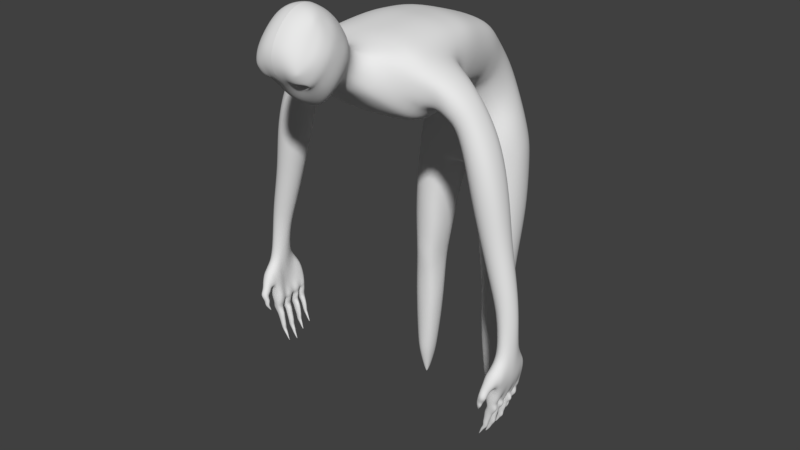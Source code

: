 # Source: Enemy.blend  (saved by Blender 2.79.0; exported with 4.5.12 LTS)
import bpy
from mathutils import Matrix  # noqa: F401  (used for matrix-valued properties, if any)

bpy.ops.wm.read_factory_settings(use_empty=True)
scene = bpy.context.scene
scene.name = 'Scene'

# ---- collections
col_collection_1 = bpy.data.collections.new('Collection 1'); scene.collection.children.link(col_collection_1)

# ---- world
world_world = bpy.data.worlds.new('World'); scene.world = world_world
world_world.color = (0.05088, 0.05088, 0.05088)
world_world.use_sun_shadow = False
world_world.sun_shadow_jitter_overblur = 0.0
world_world.cycles.sampling_method = 'MANUAL'

# ---- meshes
me_cube_000 = bpy.data.meshes.new('Cube.000')
me_cube_000.from_pydata([(2.659, -1.174, 1.927), (2.621, -1.303, 1.947), (2.352, -1.181, 1.937), (2.368, -1.307, 1.949), (2.494, -1.152, 1.928), (2.501, -1.334, 1.958), (2.691, -1.236, 1.931), (2.298, -1.246, 1.94), (2.157, -1.235, 2.171), (2.232, -1.315, 2.175), (2.616, -1.224, 2.199), (2.558, -1.145, 2.195), (2.385, -1.115, 2.185), (2.219, -1.152, 2.175), (2.566, -1.307, 2.195), (2.403, -1.345, 2.185), (1.362, -1.096, 3.872), (1.358, -1.44, 3.836), (1.272, -1.069, 3.59), (1.24, -1.409, 3.597), (1.355, -1.037, 3.73), (1.313, -1.45, 3.727), (1.374, -1.291, 3.895), (1.227, -1.244, 3.529), (1.341, -1.243, 3.496), (1.431, -1.228, 3.473), (1.757, -1.241, 2.893), (1.95, -1.235, 2.52), (2.033, -1.328, 2.528), (1.857, -1.358, 2.903), (1.511, -1.343, 3.468), (1.392, -1.377, 3.524), (1.71, -1.272, 3.749), (1.936, -1.239, 3.575), (2.363, -1.225, 2.956), (2.461, -1.222, 2.576), (2.398, -1.131, 2.569), (2.311, -1.111, 2.952), (1.894, -1.125, 3.588), (1.686, -1.134, 3.741), (2.204, -1.096, 2.548), (2.057, -1.067, 2.925), (1.689, -1.073, 3.554), (1.54, -1.071, 3.642), (2.019, -1.139, 2.528), (1.84, -1.121, 2.902), (1.498, -1.116, 3.509), (1.396, -1.116, 3.544), (1.677, -1.393, 3.717), (1.9, -1.351, 3.545), (2.318, -1.348, 2.951), (2.406, -1.319, 2.569), (1.533, -1.439, 3.613), (1.707, -1.394, 3.495), (2.081, -1.403, 2.926), (2.223, -1.363, 2.548), (1.597, -1.233, 3.258), (1.696, -1.358, 3.238), (2.188, -1.228, 3.31), (2.134, -1.108, 3.334), (1.894, -1.057, 3.323), (1.67, -1.109, 3.295), (2.15, -1.355, 3.276), (1.93, -1.408, 3.242), (0.9418, -1.477, 3.494), (0.9308, -1.477, 4.004), (0.574, 0.1866, 3.421), (0.5974, -0.2085, 3.21), (0.6761, -0.2215, 3.891), (0.6495, -0.4633, 3.509), (0.8081, -0.6609, 4.042), (0.7978, -0.7451, 3.568), (0.8779, -1.026, 4.057), (0.8997, -1.027, 3.47), (0.9202, -1.342, 4.041), (0.9447, -1.278, 3.444), (0.3705, -1.466, 4.076), (0.3687, -1.499, 3.456), (0.2177, -0.277, 3.165), (0.1832, 0.2736, 3.469), (0.2417, -0.526, 3.404), (0.206, -0.1692, 3.969), (0.3062, -0.7604, 3.432), (0.3061, -0.6463, 4.132), (0.3801, -1.002, 3.33), (0.3828, -1.029, 4.163), (0.3754, -1.289, 3.381), (0.3772, -1.338, 4.124), (1.104, -1.512, 3.91), (1.104, -1.485, 3.611), (0.6902, 0.09667, 3.375), (0.6902, -0.1298, 3.249), (0.765, -0.2799, 3.788), (0.7454, -0.4157, 3.567), (0.9155, -0.6878, 3.933), (0.9001, -0.7316, 3.623), (1.032, -1.054, 3.949), (1.021, -1.036, 3.57), (1.082, -1.319, 3.987), (1.068, -1.248, 3.547), (1.11, -1.515, 3.766), (0.72, -0.027, 3.306), (0.7889, -0.3377, 3.693), (0.9351, -0.6792, 3.796), (1.038, -0.954, 3.782), (0.7065, -1.464, 4.05), (0.3953, 0.2502, 3.464), (0.4863, -0.1823, 3.951), (0.6122, -0.6508, 4.102), (0.6958, -1.028, 4.121), (0.6886, -1.348, 4.092), (0.7269, -1.488, 3.48), (0.415, -0.2636, 3.179), (0.4924, -0.502, 3.447), (0.6225, -0.7573, 3.491), (0.6994, -1.024, 3.392), (0.7152, -1.293, 3.398), (0.714, 0.2449, 3.105), (0.7354, -0.1612, 3.084), (0.2517, 0.3456, 3.102), (0.2551, -0.2535, 3.055), (0.8413, 0.1483, 3.102), (0.8487, -0.07513, 3.093), (0.8834, 0.0333, 3.101), (0.5341, -0.2214, 3.068), (0.517, 0.3131, 3.106), (0.7914, 0.2522, 2.966), (0.8055, -0.1735, 2.966), (0.2841, 0.364, 2.955), (0.3013, -0.2617, 2.946), (0.9266, 0.1491, 2.968), (0.9327, -0.08353, 2.971), (0.9725, 0.02879, 2.97), (0.5901, -0.2326, 2.956), (0.5838, 0.3247, 2.96), (0.8539, 0.2649, 2.825), (0.837, -0.2, 2.824), (0.3529, 0.3806, 2.8), (0.3101, -0.2752, 2.793), (0.9901, 0.1549, 2.833), (0.9842, -0.09686, 2.833), (1.036, 0.02447, 2.836), (0.6061, -0.2571, 2.809), (0.6411, 0.3411, 2.812), (0.8528, -0.2232, 2.657), (0.916, 0.2526, 2.669), (0.3541, -0.2201, 2.597), (0.4741, 0.34, 2.617), (1.017, -0.101, 2.675), (1.038, 0.1505, 2.681), (0.2632, 0.1738, 2.548), (0.2357, -0.1177, 2.537), (1.086, 0.01401, 2.684), (0.2253, 0.03565, 2.533), (0.6261, -0.2561, 2.631), (0.7254, 0.3164, 2.647), (0.8984, -0.1884, 0.434), (0.9105, -0.01189, 0.4318), (0.692, -0.1862, 0.4313), (0.7017, -0.01139, 0.4281), (0.974, -0.1523, 0.4357), (0.9842, -0.05017, 0.4343), (0.6354, -0.04707, 0.4264), (0.6326, -0.1484, 0.4262), (1.006, -0.1036, 0.4358), (0.6154, -0.0982, 0.4235), (0.7959, -0.2015, 0.4323), (0.8045, 0.001223, 0.4286), (1.015, -0.03489, 0.7247), (1.034, -0.02588, 1.067), (1.021, 0.0195, 1.494), (1.076, 0.06187, 1.883), (1.084, 0.1274, 2.225), (1.122, -0.01233, 2.25), (1.111, -0.05077, 1.908), (1.047, -0.07626, 1.504), (1.062, -0.09772, 1.073), (1.04, -0.09997, 0.7316), (0.6636, 0.01946, 0.7024), (0.6414, 0.04195, 1.026), (0.6467, 0.09058, 1.433), (0.6079, 0.1347, 1.79), (0.5895, 0.2171, 2.108), (0.7904, 0.2343, 2.145), (0.7945, 0.1573, 1.816), (0.7903, 0.1103, 1.453), (0.7977, 0.05445, 1.038), (0.799, 0.03439, 0.7055), (0.9068, -0.1969, 0.7307), (0.9093, -0.2068, 1.063), (0.8979, -0.225, 1.489), (0.9137, -0.2304, 1.903), (0.9019, -0.2335, 2.233), (0.7003, -0.2693, 2.198), (0.7286, -0.26, 1.878), (0.7577, -0.2471, 1.469), (0.7661, -0.2214, 1.048), (0.7813, -0.2157, 0.7248), (0.6419, -0.2001, 0.7204), (0.6066, -0.207, 1.034), (0.5993, -0.2305, 1.449), (0.5252, -0.2436, 1.848), (0.4832, -0.2428, 2.158), (0.3808, -0.1416, 2.118), (0.4295, -0.1603, 1.811), (0.5303, -0.1582, 1.429), (0.5339, -0.1521, 1.021), (0.5775, -0.1551, 0.7071), (0.9478, 0.2109, 2.188), (0.9515, 0.1252, 1.852), (0.9227, 0.09292, 1.476), (0.9357, 0.032, 1.055), (0.9272, 0.01643, 0.716), (0.5601, -0.09321, 0.6984), (0.5147, -0.08361, 1.014), (0.5124, -0.06708, 1.417), (0.4065, -0.05315, 1.786), (0.3539, -0.008936, 2.093), (0.4023, 0.1083, 2.094), (0.4421, 0.0583, 1.78), (0.5349, 0.02285, 1.422), (0.5367, -0.01473, 1.019), (0.5789, -0.03077, 0.7012), (1.055, -0.1421, 2.253), (1.051, -0.1559, 1.915), (1.002, -0.1641, 1.502), (1.016, -0.1628, 1.072), (0.9997, -0.1596, 0.7339), (0.8804, -0.1813, 0.2914), (0.8895, -0.01937, 0.2808), (0.7196, -0.1713, 0.2921), (0.7274, -0.0207, 0.2801), (0.9372, -0.1445, 0.2906), (0.9461, -0.05081, 0.2841), (0.6793, -0.04872, 0.2808), (0.6784, -0.1414, 0.2848), (0.9615, -0.1015, 0.288), (0.6671, -0.09679, 0.2795), (0.8031, -0.1905, 0.2912), (0.8054, -0.00942, 0.2778), (0.8334, -0.107, 0.02051), (0.8354, -0.0883, 0.02801), (0.7985, -0.1063, 0.02168), (0.8002, -0.08821, 0.02753), (0.8457, -0.1032, 0.02306), (0.8476, -0.09231, 0.02719), (0.7897, -0.09111, 0.02566), (0.7896, -0.1012, 0.02029), (0.851, -0.09834, 0.02515), (0.7871, -0.09531, 0.02111), (0.8166, -0.1078, 0.01967), (0.8171, -0.08643, 0.02723), (0.5677, 0.02617, 3.649), (0.5601, -0.3051, 3.394), (0.179, 0.09513, 3.701), (0.2072, -0.375, 3.336), (0.6653, -0.05329, 3.584), (0.6531, -0.2386, 3.441), (0.6906, -0.1401, 3.518), (0.3985, -0.3549, 3.356), (0.3888, 0.08049, 3.693), (0.4137, -1.561, 4.026), (0.5235, -1.575, 3.999), (0.6012, -1.643, 3.75), (0.5338, -1.656, 3.69), (0.2467, -1.554, 4.052), (0.4245, -1.671, 3.667), (0.2506, -1.684, 3.647), (0.5966, -1.598, 3.94), (0.6232, -1.625, 3.845), (1.027, -0.00815, 1.325), (1.054, -0.08893, 1.328), (0.6441, 0.06339, 1.279), (0.7939, 0.07706, 1.295), (0.9035, -0.2108, 1.307), (0.7618, -0.227, 1.29), (0.6028, -0.2107, 1.275), (0.5321, -0.1483, 1.262), (0.929, 0.05608, 1.315), (0.5135, -0.07123, 1.259), (0.5358, 0.004659, 1.268), (1.009, -0.1618, 1.321), (1.042, 0.03486, 1.66), (1.072, -0.06699, 1.674), (0.6316, 0.1079, 1.587), (0.792, 0.1279, 1.609), (0.904, -0.2261, 1.662), (0.7464, -0.2504, 1.64), (0.5705, -0.2334, 1.616), (0.491, -0.1568, 1.59), (0.9339, 0.1043, 1.636), (0.4711, -0.05993, 1.575), (0.4988, 0.0377, 1.577), (1.021, -0.1608, 1.675), (0.1569, -2.434, 4.0), (0.1741, -2.47, 4.068), (0.2475, -2.444, 4.016), (0.2643, -2.465, 4.067), (0.3294, -2.442, 4.024), (0.3432, -2.454, 4.064), (0.4018, -2.427, 4.036), (0.3958, -2.44, 4.06), (0.4646, -2.399, 4.067), (0.4303, -2.426, 4.093), (0.1513, -2.197, 3.751), (0.2237, -2.333, 3.935), (0.2685, -2.32, 3.924), (0.3324, -2.317, 3.923), (0.3856, -2.325, 3.935), (0.4061, -2.341, 3.95), (0.3944, -2.36, 3.961), (0.3571, -2.375, 3.967), (0.3062, -2.383, 3.968), (0.2569, -2.381, 3.966), (0.2219, -2.369, 3.96), (0.2088, -2.351, 3.949), (0.2069, -2.341, 3.923), (0.2616, -2.322, 3.907), (0.3471, -2.316, 3.911), (0.417, -2.322, 3.933), (0.4386, -2.344, 3.955), (0.4202, -2.37, 3.969), (0.3694, -2.392, 3.97), (0.3083, -2.402, 3.968), (0.2506, -2.4, 3.965), (0.2081, -2.386, 3.956), (0.1909, -2.364, 3.942), (0.172, -2.347, 3.918), (0.2337, -2.312, 3.886), (0.3633, -2.299, 3.903), (0.4727, -2.293, 3.951), (0.4948, -2.325, 3.986), (0.472, -2.368, 4.012), (0.3949, -2.405, 3.995), (0.3203, -2.42, 3.986), (0.2484, -2.42, 3.98), (0.1882, -2.406, 3.968), (0.1607, -2.378, 3.945), (0.1348, -2.318, 3.872), (0.1155, -2.357, 3.916), (0.1183, -2.394, 3.954), (0.07301, -2.441, 4.005), (0.0845, -2.474, 4.07), (0.06794, -2.196, 3.739), (0.06018, -2.401, 3.956), (0.0577, -2.362, 3.915), (0.06255, -2.321, 3.866), (0.2299, -2.316, 3.962), (0.2676, -2.305, 3.952), (0.3202, -2.302, 3.949), (0.3651, -2.308, 3.956), (0.3864, -2.32, 3.967), (0.3814, -2.334, 3.977), (0.353, -2.347, 3.984), (0.3094, -2.356, 3.987), (0.2648, -2.356, 3.987), (0.2318, -2.346, 3.982), (0.2181, -2.332, 3.973), (0.2521, -2.283, 4.026), (0.2761, -2.277, 4.023), (0.3081, -2.275, 4.021), (0.3367, -2.276, 4.02), (0.3531, -2.281, 4.018), (0.3527, -2.287, 4.022), (0.3359, -2.288, 4.028), (0.3075, -2.29, 4.032), (0.277, -2.291, 4.034), (0.2536, -2.291, 4.032), (0.2441, -2.29, 4.027), (0.3483, -2.287, 3.989), (0.3121, -2.283, 3.986), (0.2312, -2.308, 4.004), (0.2436, -2.318, 4.011), (0.2403, -2.296, 3.996), (0.3092, -2.322, 4.015), (0.3445, -2.315, 4.01), (0.3675, -2.295, 3.995), (0.2706, -2.287, 3.989), (0.272, -2.323, 4.015), (0.3659, -2.306, 4.003), (0.1499, -2.236, 3.781), (0.1458, -2.277, 3.822), (0.06604, -2.278, 3.811), (0.06729, -2.235, 3.768), (0.2585, -2.197, 3.778), (0.2579, -2.236, 3.808), (0.2517, -2.275, 3.844), (0.3748, -2.191, 3.818), (0.3784, -2.231, 3.849), (0.3752, -2.268, 3.879), (0.4725, -2.172, 3.87), (0.4812, -2.214, 3.902), (0.4812, -2.253, 3.93), (0.4614, -2.199, 4.333), (0.4191, -2.227, 4.356), (0.5138, -2.083, 4.254), (0.5084, -2.119, 4.28), (0.4912, -2.159, 4.306), (0.4988, -1.969, 4.156), (0.5046, -2.01, 4.191), (0.5115, -2.048, 4.225), (0.5561, -2.218, 3.998), (0.5876, -2.167, 4.077), (0.5732, -2.106, 4.156), (0.5522, -2.179, 3.967), (0.5815, -2.128, 4.045), (0.5666, -2.068, 4.124), (0.5768, -2.14, 4.183), (0.5914, -2.2, 4.103), (0.5578, -2.253, 4.022), (0.5752, -2.173, 4.207), (0.5923, -2.232, 4.128), (0.5616, -2.286, 4.049), (0.5479, -2.323, 4.079), (0.5778, -2.268, 4.156), (0.55, -2.212, 4.234), (0.5117, -2.251, 4.263), (0.5358, -2.308, 4.191), (0.5161, -2.359, 4.122), (0.5392, -2.136, 3.933), (0.5659, -2.085, 4.008), (0.5506, -2.026, 4.086), (0.4572, -2.282, 4.288), (0.4752, -2.341, 4.214), (0.4638, -2.392, 4.147), (0.3838, -2.156, 4.389), (0.3603, -2.186, 4.407), (0.4299, -2.033, 4.317), (0.4235, -2.071, 4.344), (0.4045, -2.116, 4.367), (0.4074, -1.924, 4.209), (0.4201, -1.961, 4.25), (0.4276, -1.998, 4.286), (0.1983, -2.106, 4.465), (0.1942, -2.151, 4.473), (0.2163, -1.976, 4.395), (0.2124, -2.017, 4.423), (0.2052, -2.061, 4.448), (0.2034, -1.866, 4.279), (0.2114, -1.9, 4.326), (0.2156, -1.938, 4.362), (0.1608, -2.108, 3.71), (0.07762, -2.103, 3.7), (0.2323, -2.113, 3.725), (0.1815, -2.079, 3.727), (0.08685, -2.07, 3.714), (0.2743, -2.094, 3.746), (0.197, -2.043, 3.763), (0.093, -2.033, 3.749), (0.3091, -2.061, 3.786), (0.203, -1.995, 3.806), (0.09572, -1.988, 3.788), (0.3262, -2.011, 3.836), (0.2052, -1.931, 3.828), (0.09926, -1.932, 3.805), (0.3303, -1.933, 3.882), (0.1529, -2.164, 3.73), (0.2561, -2.163, 3.754), (0.06919, -2.163, 3.719), (0.3629, -2.154, 3.791), (0.4486, -2.131, 3.839), (0.5053, -2.092, 3.9), (0.5276, -2.04, 3.97), (0.2077, -1.853, 3.806), (0.1094, -1.861, 3.786), (0.2962, -1.835, 3.849), (0.274, -1.769, 3.751), (0.1627, -1.782, 3.728), (0.3571, -1.751, 3.784), (0.4687, -1.931, 4.112), (0.5151, -1.984, 4.044), (0.39, -1.886, 4.167), (0.1934, -1.833, 4.232), (0.3559, -1.848, 4.013), (0.3667, -1.885, 3.952), (0.3087, -1.818, 4.061), (0.1661, -1.779, 4.119), (0.3283, -1.782, 3.959), (0.3277, -1.81, 3.902), (0.2876, -1.759, 4.003), (0.1638, -1.725, 4.06), (0.4079, -1.705, 3.906), (0.3951, -1.73, 3.838), (0.3682, -1.678, 3.964), (0.2348, -1.647, 4.024), (0.1554, -2.136, 3.716), (0.3336, -2.121, 3.767), (0.398, -2.092, 3.811), (0.437, -2.049, 3.868), (0.4519, -1.992, 3.931), (0.2479, -2.135, 3.736), (0.07207, -2.134, 3.705), (0.4509, -1.94, 4.0), (0.3528, -1.855, 4.117), (0.1805, -1.807, 4.178), (0.4179, -1.893, 4.065), (0.1951, -2.479, 4.138), (0.2908, -2.468, 4.129), (0.3727, -2.45, 4.114), (0.09612, -2.485, 4.144), (0.2161, -2.465, 4.213), (0.3155, -2.445, 4.198), (0.4008, -2.422, 4.175), (0.1072, -2.473, 4.222), (0.2252, -2.418, 4.292), (0.3255, -2.397, 4.271), (0.4107, -2.372, 4.245), (0.1126, -2.428, 4.303), (0.2222, -2.355, 4.369), (0.3196, -2.337, 4.346), (0.396, -2.312, 4.317), (0.1117, -2.365, 4.382), (0.2091, -2.283, 4.43), (0.3004, -2.271, 4.407), (0.3715, -2.255, 4.38), (0.1056, -2.289, 4.444), (0.1977, -2.211, 4.467), (0.2831, -2.212, 4.44), (0.3416, -2.215, 4.415), (0.09968, -2.211, 4.48), (0.08282, -1.717, 4.073), (0.08328, -1.769, 4.132), (0.09453, -1.821, 4.246), (0.1005, -1.854, 4.295), (0.1077, -1.963, 4.413), (0.09855, -2.096, 4.482), (0.09726, -2.145, 4.488), (0.1054, -2.006, 4.441), (0.1016, -2.049, 4.465), (0.105, -1.887, 4.343), (0.1075, -1.924, 4.38), (0.1398, -1.64, 4.042), (0.08894, -1.797, 4.191), (0.3189, -2.04, 4.39), (0.3241, -2.0, 4.362), (0.3229, -1.963, 4.329), (0.3183, -1.924, 4.295), (0.308, -2.082, 4.415), (0.2846, -2.163, 4.446), (0.2954, -2.125, 4.435), (0.3072, -1.889, 4.251), (0.2925, -1.853, 4.207), (0.2404, -1.794, 4.097), (0.2252, -1.737, 4.04), (0.3085, -1.657, 4.004), (0.2685, -1.826, 4.155), (2.443, -1.387, 1.527), (2.341, -1.393, 1.193), (2.652, -1.386, 1.509), (2.548, -1.399, 1.174), (2.451, -1.07, 1.47), (2.373, -1.037, 1.234), (2.638, -1.073, 1.461), (2.519, -1.036, 1.214), (2.663, -1.123, 1.538), (2.676, -1.178, 1.662), (2.652, -1.314, 1.667), (2.518, -1.313, 1.158), (2.525, -1.205, 1.166), (2.521, -1.109, 1.182), (2.417, -1.315, 1.672), (2.423, -1.18, 1.664), (2.447, -1.119, 1.533), (2.346, -1.11, 1.198), (2.344, -1.205, 1.183), (2.34, -1.314, 1.174), (2.349, -1.396, 1.262), (2.591, -1.395, 1.242), (2.574, -1.034, 1.282), (2.378, -1.035, 1.3), (2.371, -1.11, 1.299), (2.409, -1.204, 1.291), (2.38, -1.308, 1.283), (2.634, -1.307, 1.259), (2.648, -1.203, 1.271), (2.615, -1.115, 1.275), (2.513, -1.33, 1.115), (2.513, -1.395, 1.118), (2.351, -1.395, 1.134), (2.349, -1.331, 1.132), (2.522, -1.037, 1.181), (2.522, -1.097, 1.162), (2.364, -1.097, 1.18), (2.376, -1.037, 1.2), (2.513, -1.125, 1.147), (2.514, -1.177, 1.139), (2.373, -1.178, 1.155), (2.374, -1.126, 1.163), (2.527, -1.224, 1.142), (2.522, -1.296, 1.137), (2.359, -1.297, 1.155), (2.362, -1.225, 1.161), (2.442, -1.421, 1.489), (2.37, -1.411, 1.334), (2.607, -1.412, 1.306), (2.639, -1.419, 1.473), (2.267, -1.352, 0.8203), (2.267, -1.374, 0.8201), (2.283, -1.054, 0.8751), (2.283, -1.071, 0.875), (2.287, -1.141, 0.8284), (2.287, -1.158, 0.8283), (2.254, -1.251, 0.7827), (2.254, -1.27, 0.7824), (2.418, -1.527, 1.33), (2.396, -1.479, 1.3), (2.531, -1.522, 1.321), (2.516, -1.474, 1.286), (2.457, -1.384, 1.014), (2.4, -1.379, 0.9264), (2.399, -1.347, 0.9268), (2.456, -1.343, 1.014), (2.317, -1.347, 0.935), (2.339, -1.343, 1.025), (2.34, -1.384, 1.025), (2.318, -1.38, 0.9346), (2.342, -1.24, 1.033), (2.294, -1.244, 0.897), (2.295, -1.278, 0.8967), (2.343, -1.283, 1.032), (2.447, -1.283, 1.021), (2.382, -1.278, 0.8878), (2.382, -1.243, 0.8881), (2.447, -1.239, 1.022), (2.462, -1.168, 1.021), (2.413, -1.165, 0.9312), (2.412, -1.134, 0.9314), (2.461, -1.132, 1.022), (2.314, -1.134, 0.941), (2.346, -1.133, 1.033), (2.346, -1.169, 1.032), (2.314, -1.166, 0.9408), (2.515, -1.084, 1.068), (2.384, -1.077, 0.9516), (2.383, -1.048, 0.9521), (2.515, -1.043, 1.071), (2.316, -1.049, 0.9593), (2.395, -1.043, 1.084), (2.394, -1.084, 1.081), (2.316, -1.077, 0.9588), (2.632, -1.447, 1.454), (2.573, -1.435, 1.321), (2.426, -1.46, 1.458), (2.381, -1.439, 1.351), (2.432, -1.382, 0.9754), (2.431, -1.345, 0.9758), (2.328, -1.345, 0.986), (2.329, -1.383, 0.9856), (2.306, -1.376, 0.8523), (2.305, -1.35, 0.8525), (2.547, -1.338, 1.067), (2.393, -1.339, 1.082), (2.548, -1.389, 1.068), (2.394, -1.39, 1.083), (2.375, -1.346, 0.8824), (2.3, -1.346, 0.8901), (2.375, -1.38, 0.8821), (2.3, -1.38, 0.8899), (2.554, -1.408, 1.532), (2.445, -1.414, 1.174), (2.537, -1.053, 1.471), (2.456, -1.023, 1.222), (2.446, -1.109, 1.176), (2.446, -1.203, 1.161), (2.438, -1.314, 1.147), (2.543, -1.353, 1.673), (2.555, -1.134, 1.669), (2.553, -1.095, 1.552), (2.479, -1.019, 1.291), (2.464, -1.415, 1.242), (2.434, -1.324, 1.124), (2.435, -1.407, 1.128), (2.452, -1.025, 1.191), (2.445, -1.105, 1.165), (2.446, -1.118, 1.152), (2.446, -1.184, 1.142), (2.448, -1.214, 1.148), (2.442, -1.306, 1.139), (2.543, -1.443, 1.494), (2.482, -1.418, 1.303), (2.286, -1.347, 0.8168), (2.286, -1.378, 0.8166), (2.301, -1.051, 0.8725), (2.301, -1.074, 0.8722), (2.308, -1.137, 0.8231), (2.308, -1.161, 0.8229), (2.276, -1.247, 0.7783), (2.277, -1.273, 0.7779), (2.475, -1.535, 1.331), (2.45, -1.467, 1.287), (2.398, -1.393, 1.02), (2.359, -1.386, 0.9306), (2.396, -1.335, 1.02), (2.357, -1.341, 0.9311), (2.395, -1.292, 1.026), (2.338, -1.285, 0.8922), (2.394, -1.231, 1.028), (2.338, -1.237, 0.8926), (2.403, -1.176, 1.027), (2.363, -1.172, 0.936), (2.403, -1.125, 1.028), (2.363, -1.128, 0.9362), (2.397, -1.092, 1.079), (2.35, -1.083, 0.9551), (2.397, -1.035, 1.083), (2.349, -1.043, 0.9558), (2.477, -1.436, 1.314), (2.532, -1.474, 1.461), (2.378, -1.337, 0.9811), (2.38, -1.39, 0.9806), (2.312, -1.38, 0.8509), (2.312, -1.345, 0.8511), (2.412, -1.33, 1.08), (2.414, -1.4, 1.081), (2.337, -1.34, 0.8864), (2.337, -1.386, 0.8861), (2.36, -1.29, 1.119), (2.495, -1.232, 1.108), (2.361, -1.233, 1.123), (2.493, -1.289, 1.105), (2.429, -1.222, 1.115), (2.426, -1.3, 1.11), (2.397, -1.238, 1.074), (2.526, -1.285, 1.059), (2.404, -1.228, 1.072), (2.403, -1.295, 1.07), (2.396, -1.285, 1.072), (2.527, -1.238, 1.061), (2.33, -1.242, 0.9871), (2.33, -1.281, 0.9867), (2.425, -1.281, 0.9772), (2.424, -1.241, 0.9776), (2.377, -1.234, 0.9825), (2.377, -1.289, 0.9819), (2.312, -1.242, 0.9417), (2.405, -1.28, 0.9321), (2.358, -1.234, 0.9371), (2.358, -1.288, 0.9367), (2.313, -1.28, 0.9413), (2.404, -1.242, 0.9324), (2.299, -1.246, 0.8527), (2.267, -1.248, 0.8155), (2.381, -1.275, 0.8439), (2.268, -1.272, 0.8153), (2.299, -1.275, 0.8525), (2.38, -1.245, 0.8442), (2.318, -1.281, 0.8501), (2.298, -1.277, 0.8114), (2.317, -1.24, 0.8505), (2.297, -1.243, 0.8117), (2.541, -1.132, 1.061), (2.505, -1.13, 1.112), (2.399, -1.132, 1.075), (2.361, -1.13, 1.127), (2.505, -1.172, 1.107), (2.541, -1.169, 1.059), (2.361, -1.172, 1.122), (2.399, -1.169, 1.073), (2.434, -1.122, 1.119), (2.412, -1.125, 1.074), (2.434, -1.18, 1.113), (2.412, -1.177, 1.07), (2.439, -1.167, 0.9755), (2.439, -1.132, 0.9758), (2.327, -1.133, 0.9867), (2.328, -1.168, 0.9864), (2.382, -1.125, 0.9813), (2.383, -1.175, 0.9809), (2.385, -1.162, 0.8909), (2.307, -1.163, 0.8987), (2.384, -1.137, 0.891), (2.306, -1.137, 0.8988), (2.345, -1.168, 0.8948), (2.345, -1.131, 0.8949), (2.312, -1.161, 0.8583), (2.327, -1.166, 0.8559), (2.327, -1.133, 0.8561), (2.311, -1.138, 0.8585), (2.42, -1.08, 1.02), (2.42, -1.047, 1.022), (2.341, -1.047, 1.03), (2.341, -1.08, 1.029), (2.38, -1.04, 1.026), (2.38, -1.086, 1.024), (2.488, -1.041, 1.137), (2.367, -1.041, 1.151), (2.488, -1.089, 1.129), (2.363, -1.089, 1.143), (2.428, -1.031, 1.145), (2.425, -1.098, 1.134), (2.32, -1.073, 0.9124), (2.319, -1.052, 0.9126), (2.325, -1.077, 0.9111), (2.325, -1.048, 0.9115), (2.455, -1.501, 1.21), (2.378, -1.538, 1.219), (2.367, -1.506, 1.219), (2.409, -1.496, 1.215), (2.576, -1.498, 1.379), (2.437, -1.503, 1.388), (2.55, -1.463, 1.316), (2.409, -1.467, 1.334), (2.473, -1.458, 1.313), (2.51, -1.509, 1.396), (2.509, -1.502, 1.252), (2.407, -1.514, 1.266), (2.533, -1.558, 1.27), (2.421, -1.554, 1.282), (2.456, -1.501, 1.256), (2.486, -1.57, 1.279), (2.376, -1.537, 1.176), (2.414, -1.515, 1.176), (2.433, -1.512, 1.175), (2.384, -1.521, 1.177), (2.693, -1.388, 1.405), (2.612, -1.051, 1.381), (2.405, -1.047, 1.402), (2.395, -1.114, 1.414), (2.426, -1.205, 1.418), (2.416, -1.305, 1.423), (2.711, -1.305, 1.403), (2.708, -1.208, 1.396), (2.672, -1.121, 1.389), (2.378, -1.389, 1.427), (2.382, -1.413, 1.423), (2.671, -1.42, 1.394), (2.39, -1.504, 1.318), (2.546, -1.497, 1.301), (2.386, -1.448, 1.404), (2.631, -1.452, 1.376), (2.511, -1.027, 1.386), (2.361, -1.524, 1.22), (2.404, -1.485, 1.364), (2.588, -1.482, 1.344), (2.551, -1.533, 1.257), (2.402, -1.54, 1.276), (2.377, -1.532, 1.176), (2.649, -1.351, 1.556), (2.314, -1.36, 1.219), (2.584, -1.364, 1.157), (2.436, -1.351, 1.574), (2.614, -1.354, 1.25), (2.338, -1.359, 1.275), (2.532, -1.363, 1.121), (2.336, -1.364, 1.14), (2.258, -1.363, 0.8211), (2.318, -1.364, 1.028), (2.302, -1.364, 0.9365), (2.48, -1.363, 1.012), (2.416, -1.363, 0.925), (2.453, -1.363, 0.9735), (2.309, -1.364, 0.9878), (2.295, -1.363, 0.8534), (2.572, -1.364, 1.067), (2.371, -1.364, 1.086), (2.389, -1.363, 0.8808), (2.287, -1.363, 0.8915), (2.217, -1.362, 0.7375), (2.545, -1.374, 1.579), (2.39, -1.348, 1.425), (2.705, -1.348, 1.405), (2.699, -1.248, 1.663), (2.59, -1.258, 1.152), (2.377, -1.25, 1.676), (2.314, -1.263, 1.213), (2.648, -1.259, 1.266), (2.403, -1.26, 1.287), (2.568, -1.26, 1.135), (2.329, -1.262, 1.17), (2.245, -1.26, 0.7842), (2.469, -1.261, 1.02), (2.4, -1.26, 0.8861), (2.321, -1.262, 1.035), (2.277, -1.261, 0.8986), (2.211, -1.26, 0.7045), (2.333, -1.262, 1.126), (2.523, -1.261, 1.104), (2.374, -1.262, 1.076), (2.55, -1.261, 1.058), (2.311, -1.261, 0.9889), (2.444, -1.261, 0.9754), (2.294, -1.261, 0.9434), (2.424, -1.261, 0.9303), (2.396, -1.26, 0.8424), (2.284, -1.261, 0.8542), (2.255, -1.26, 0.8169), (2.426, -1.261, 1.421), (2.709, -1.26, 1.4), (2.668, -1.144, 1.581), (2.593, -1.155, 1.165), (2.448, -1.144, 1.576), (2.318, -1.157, 1.23), (2.634, -1.156, 1.273), (2.393, -1.157, 1.294), (2.551, -1.151, 1.139), (2.347, -1.152, 1.17), (2.277, -1.149, 0.8294), (2.323, -1.151, 1.035), (2.294, -1.15, 0.9428), (2.486, -1.15, 1.019), (2.433, -1.15, 0.9293), (2.263, -1.149, 0.7556), (2.558, -1.114, 1.595), (2.537, -1.151, 1.107), (2.566, -1.15, 1.058), (2.332, -1.151, 1.129), (2.374, -1.151, 1.077), (2.462, -1.15, 0.9734), (2.305, -1.15, 0.9887), (2.29, -1.15, 0.9003), (2.401, -1.149, 0.8893), (2.298, -1.149, 0.8597), (2.417, -1.158, 1.416), (2.694, -1.164, 1.393), (2.587, -1.072, 1.189), (2.444, -1.092, 1.498), (2.657, -1.097, 1.498), (2.333, -1.066, 1.241), (2.365, -1.064, 1.3), (2.598, -1.07, 1.277), (2.564, -1.068, 1.167), (2.34, -1.065, 1.2), (2.276, -1.063, 0.876), (2.374, -1.064, 1.085), (2.302, -1.063, 0.9605), (2.537, -1.063, 1.068), (2.398, -1.063, 0.9503), (2.247, -1.062, 0.8042), (2.545, -1.069, 1.506), (2.437, -1.063, 1.019), (2.325, -1.064, 1.031), (2.516, -1.065, 1.131), (2.34, -1.065, 1.151), (2.31, -1.063, 0.9136), (2.654, -1.082, 1.386), (2.388, -1.074, 1.41), (2.424, -1.549, 1.172), (2.419, -1.543, 1.215), (2.456, -1.535, 1.211), (2.474, -1.517, 1.208), (2.465, -1.533, 1.171), (2.314, -1.363, 0.8113), (2.306, -1.352, 0.8134), (2.326, -1.062, 0.8686), (2.319, -1.054, 0.8699), (2.339, -1.149, 0.8166), (2.332, -1.14, 0.8188), (2.309, -1.26, 0.772), (2.299, -1.25, 0.774), (2.364, -1.375, 0.8455), (2.306, -1.374, 0.8132), (2.375, -1.073, 0.9061), (2.319, -1.071, 0.8697), (2.388, -1.161, 0.8499), (2.332, -1.158, 0.8187), (2.328, -1.272, 0.8077), (2.3, -1.269, 0.7737), (2.363, -1.35, 0.8457), (2.373, -1.363, 0.8441), (2.327, -1.248, 0.8079), (2.34, -1.26, 0.8062), (2.388, -1.137, 0.85), (2.401, -1.149, 0.8482), (2.374, -1.052, 0.9063), (2.384, -1.062, 0.9051), (2.451, -1.544, 1.171), (2.369, -1.505, 1.116), (2.37, -1.505, 1.117), (2.374, -1.507, 1.114), (2.37, -1.506, 1.115), (2.373, -1.504, 1.116), (2.377, -1.504, 1.116), (2.378, -1.505, 1.114), (2.377, -1.506, 1.114), (2.367, -1.517, 1.13), (2.38, -1.506, 1.137), (2.379, -1.519, 1.129), (2.373, -1.504, 1.114), (2.394, -1.509, 1.135), (2.368, -1.508, 1.136), (2.364, -1.513, 1.133), (2.398, -1.513, 1.132), (2.389, -1.517, 1.129), (2.272, -1.362, 0.7787), (2.268, -1.355, 0.7812), (2.256, -1.353, 0.785), (2.245, -1.355, 0.7892), (2.256, -1.372, 0.7848), (2.268, -1.37, 0.7811), (2.239, -1.363, 0.7899), (2.245, -1.37, 0.7891), (2.22, -1.361, 0.7396), (2.216, -1.361, 0.7399), (2.218, -1.361, 0.7434), (2.217, -1.364, 0.7399), (2.22, -1.364, 0.7396), (2.215, -1.362, 0.742), (2.218, -1.364, 0.7434), (2.206, -1.362, 0.7349), (2.273, -1.26, 0.742), (2.268, -1.253, 0.7441), (2.251, -1.25, 0.7485), (2.237, -1.253, 0.7534), (2.252, -1.269, 0.7481), (2.237, -1.267, 0.7531), (2.23, -1.26, 0.7546), (2.268, -1.266, 0.7438), (2.214, -1.258, 0.7053), (2.209, -1.257, 0.7076), (2.21, -1.258, 0.7108), (2.209, -1.262, 0.7076), (2.21, -1.262, 0.7108), (2.207, -1.26, 0.7107), (2.214, -1.262, 0.7053), (2.205, -1.26, 0.7071), (2.305, -1.149, 0.7837), (2.302, -1.142, 0.7866), (2.286, -1.14, 0.7915), (2.274, -1.143, 0.7985), (2.286, -1.158, 0.7914), (2.274, -1.156, 0.7984), (2.267, -1.149, 0.7993), (2.302, -1.155, 0.7865), (2.268, -1.146, 0.7593), (2.258, -1.145, 0.7592), (2.257, -1.146, 0.7661), (2.258, -1.152, 0.7592), (2.257, -1.152, 0.766), (2.253, -1.149, 0.7628), (2.268, -1.152, 0.7593), (2.244, -1.149, 0.7484), (2.29, -1.062, 0.8368), (2.287, -1.056, 0.838), (2.275, -1.054, 0.8402), (2.265, -1.057, 0.8428), (2.275, -1.07, 0.84), (2.265, -1.068, 0.8428), (2.26, -1.062, 0.8434), (2.287, -1.068, 0.8379), (2.249, -1.059, 0.8063), (2.243, -1.059, 0.8064), (2.243, -1.059, 0.81), (2.243, -1.065, 0.8063), (2.243, -1.065, 0.8099), (2.239, -1.062, 0.8085), (2.25, -1.065, 0.8062), (2.234, -1.062, 0.8023), (0.0, -1.465, 4.097), (0.0, -0.2845, 3.158), (0.0, 0.2633, 3.46), (0.0, -0.5325, 3.393), (0.0, -0.1655, 3.974), (0.0, -0.6454, 4.136), (0.0, -1.029, 4.163), (0.0, -1.319, 4.124), (0.0, -0.2629, 3.047), (0.0, 0.349, 3.101), (0.0, -0.7606, 3.431), (0.0, -1.002, 3.33), (0.0, -1.499, 3.456), (0.0, -1.289, 3.381), (0.0, -0.2729, 2.94), (0.0, 0.3738, 2.951), (0.0, -0.2936, 2.79), (0.0, 0.3888, 2.796), (0.0, 0.381, 2.625), (0.0, -0.3145, 2.607), (0.0, 0.2154, 2.591), (0.0, -0.1189, 2.579), (0.0, 0.05138, 2.584), (0.0, -0.3874, 3.324), (0.0, 0.09583, 3.701), (0.0, -1.552, 4.065), (0.0, -1.684, 3.64), (-0.0001724, -2.443, 4.006), (-0.001461, -2.475, 4.071), (0.0, -2.196, 3.736), (2.093e-06, -2.403, 3.956), (-3.349e-06, -2.364, 3.914), (0.0, -2.322, 3.864), (0.0, -2.278, 3.808), (0.0, -2.235, 3.765), (-0.00159, -2.093, 4.488), (-0.001689, -2.144, 4.493), (-0.0003891, -1.959, 4.419), (-0.0008154, -2.002, 4.446), (-0.001371, -2.046, 4.471), (-1.623e-06, -1.85, 4.3), (-2.072e-05, -1.882, 4.348), (-0.0001445, -1.92, 4.386), (0.0, -2.101, 3.697), (0.0, -2.067, 3.71), (0.0, -2.029, 3.744), (0.0, -1.986, 3.783), (0.0, -1.931, 3.798), (0.0, -2.163, 3.716), (0.0, -1.862, 3.78), (0.0, -1.788, 3.725), (0.0, -1.817, 4.25), (0.0, -1.766, 4.136), (0.0, -1.715, 4.078), (0.0, -1.64, 4.052), (0.0, -2.133, 3.702), (0.0, -1.793, 4.196), (-0.001704, -2.487, 4.146), (-0.001715, -2.475, 4.225), (-0.001715, -2.431, 4.307), (-0.001715, -2.368, 4.386), (-0.001715, -2.292, 4.448), (-0.001714, -2.212, 4.485), (0.7421, -0.4412, 3.966), (0.7237, -0.6042, 3.538), (0.0, -0.4055, 4.055), (0.0, -0.6465, 3.412), (0.2561, -0.4078, 4.051), (0.274, -0.6432, 3.418), (0.8402, -0.4839, 3.861), (0.8227, -0.5736, 3.595), (0.862, -0.5085, 3.744), (0.5575, -0.6297, 3.469), (0.5492, -0.4166, 4.027), (0.843, -0.8434, 4.049), (0.8487, -0.8863, 3.519), (0.0, -0.8373, 4.149), (0.3445, -0.8378, 4.148), (0.3432, -0.8812, 3.381), (0.9736, -0.8709, 3.941), (0.9606, -0.884, 3.596), (0.9865, -0.8166, 3.789), (0.661, -0.8905, 3.442), (0.654, -0.8396, 4.111), (0.0, -0.8813, 3.381), (0.6219, -0.09765, 3.77), (0.6048, -0.3842, 3.452), (0.0, -0.46, 3.358), (0.0, -0.03484, 3.838), (0.1925, -0.03703, 3.835), (0.2244, -0.4505, 3.37), (0.7151, -0.1666, 3.686), (0.6992, -0.3271, 3.504), (0.7398, -0.2389, 3.606), (0.4454, -0.4284, 3.401), (0.4375, -0.05092, 3.822)], [], [(9, 8, 7, 3), (11, 10, 6, 0), (12, 11, 0, 4), (13, 12, 4, 2), (10, 14, 1, 6), (8, 13, 2, 7), (14, 15, 5, 1), (15, 9, 3, 5), (21, 19, 31, 52), (52, 31, 30, 53), (63, 57, 29, 54), (54, 29, 28, 55), (17, 21, 52, 48), (48, 52, 53, 49), (62, 63, 54, 50), (50, 54, 55, 51), (23, 18, 47, 24), (24, 47, 46, 25), (56, 61, 45, 26), (26, 45, 44, 27), (22, 17, 48, 32), (32, 48, 49, 33), (58, 62, 50, 34), (34, 50, 51, 35), (18, 20, 43, 47), (47, 43, 42, 46), (61, 60, 41, 45), (45, 41, 40, 44), (20, 16, 39, 43), (43, 39, 38, 42), (60, 59, 37, 41), (41, 37, 36, 40), (16, 22, 32, 39), (39, 32, 33, 38), (59, 58, 34, 37), (37, 34, 35, 36), (19, 23, 24, 31), (31, 24, 25, 30), (57, 56, 26, 29), (29, 26, 27, 28), (30, 25, 56, 57), (38, 33, 58, 59), (42, 38, 59, 60), (46, 42, 60, 61), (33, 49, 62, 58), (25, 46, 61, 56), (49, 53, 63, 62), (53, 30, 57, 63), (110, 105, 65, 74), (99, 89, 64, 75), (120, 78, 1048, 1055), (122, 91, 67, 118), (125, 106, 66, 117), (1137, 80, 1050, 1134), (1139, 93, 69, 1133), (1142, 107, 68, 1132), (1117, 95, 71, 1111), (1120, 108, 70, 1110), (1127, 97, 73, 1122), (1130, 109, 72, 1121), (97, 99, 75, 73), (109, 110, 74, 72), (1053, 1054, 87, 85), (115, 116, 86, 84), (1123, 1053, 85, 1124), (1129, 115, 84, 1125), (1112, 1052, 83, 1114), (1119, 114, 82, 1115), (1135, 1051, 81, 1136), (1141, 113, 80, 1137), (1056, 1049, 79, 119), (124, 112, 78, 120), (116, 111, 77, 86), (1054, 1047, 76, 87), (65, 105, 261, 262), (72, 74, 98, 96), (1121, 72, 96, 1126), (1128, 104, 97, 1127), (1110, 70, 94, 1116), (1118, 103, 95, 1117), (1132, 68, 92, 1138), (1140, 102, 93, 1139), (117, 66, 90, 121), (123, 101, 91, 122), (105, 76, 265, 261), (111, 64, 264, 266), (74, 65, 88, 98), (100, 88, 268, 269), (121, 90, 101, 123), (1138, 92, 102, 1140), (1116, 94, 103, 1118), (1126, 96, 104, 1128), (1059, 77, 267, 1073), (77, 111, 266, 267), (89, 100, 269, 263), (76, 1047, 1072, 265), (88, 65, 262, 268), (75, 64, 111, 116), (118, 67, 112, 124), (1133, 69, 113, 1141), (1111, 71, 114, 1119), (1122, 73, 115, 1129), (73, 75, 116, 115), (85, 87, 110, 109), (1124, 85, 109, 1130), (1114, 83, 108, 1120), (1136, 81, 107, 1142), (119, 79, 106, 125), (87, 76, 105, 110), (1115, 82, 1057, 1113), (1125, 84, 1058, 1131), (84, 86, 1060, 1058), (86, 77, 1059, 1060), (64, 89, 263, 264), (1056, 119, 128, 1062), (123, 122, 131, 132), (119, 125, 134, 128), (125, 117, 126, 134), (117, 121, 130, 126), (118, 124, 133, 127), (122, 118, 127, 131), (124, 120, 129, 133), (121, 123, 132, 130), (120, 1055, 1061, 129), (1068, 151, 146, 1066), (1065, 147, 150, 1067), (1069, 153, 151, 1068), (152, 141, 140, 148), (145, 135, 139, 149), (154, 142, 138, 146), (1065, 1064, 137, 147), (155, 143, 135, 145), (148, 140, 136, 144), (146, 138, 1063, 1066), (149, 139, 141, 152), (1067, 150, 153, 1069), (147, 137, 143, 155), (144, 136, 142, 154), (168, 177, 164, 161), (178, 187, 167, 159), (188, 197, 166, 156), (198, 207, 163, 158), (187, 212, 157, 167), (213, 222, 162, 165), (212, 168, 161, 157), (222, 178, 159, 162), (197, 198, 158, 166), (177, 227, 160, 164), (207, 213, 165, 163), (227, 188, 156, 160), (148, 144, 192, 223), (223, 192, 191, 224), (293, 286, 190, 225), (281, 274, 189, 226), (226, 189, 188, 227), (151, 153, 217, 203), (203, 217, 216, 204), (289, 291, 215, 205), (277, 279, 214, 206), (206, 214, 213, 207), (152, 148, 223, 173), (173, 223, 224, 174), (283, 293, 225, 175), (271, 281, 226, 176), (176, 226, 227, 177), (154, 146, 202, 193), (193, 202, 201, 194), (287, 288, 200, 195), (275, 276, 199, 196), (196, 199, 198, 197), (150, 147, 182, 218), (218, 182, 181, 219), (292, 284, 180, 220), (280, 272, 179, 221), (221, 179, 178, 222), (145, 149, 172, 208), (208, 172, 171, 209), (290, 282, 170, 210), (278, 270, 169, 211), (211, 169, 168, 212), (153, 150, 218, 217), (217, 218, 219, 216), (291, 292, 220, 215), (279, 280, 221, 214), (214, 221, 222, 213), (155, 145, 208, 183), (183, 208, 209, 184), (285, 290, 210, 185), (273, 278, 211, 186), (186, 211, 212, 187), (146, 151, 203, 202), (202, 203, 204, 201), (288, 289, 205, 200), (276, 277, 206, 199), (199, 206, 207, 198), (144, 154, 193, 192), (192, 193, 194, 191), (286, 287, 195, 190), (274, 275, 196, 189), (189, 196, 197, 188), (147, 155, 183, 182), (182, 183, 184, 181), (284, 285, 185, 180), (272, 273, 186, 179), (179, 186, 187, 178), (149, 152, 173, 172), (172, 173, 174, 171), (282, 283, 175, 170), (270, 271, 176, 169), (169, 176, 177, 168), (166, 158, 230, 238), (157, 161, 233, 229), (163, 165, 237, 235), (160, 156, 228, 232), (167, 157, 229, 239), (156, 166, 238, 228), (164, 160, 232, 236), (161, 164, 236, 233), (159, 167, 239, 231), (165, 162, 234, 237), (162, 159, 231, 234), (158, 163, 235, 230), (1061, 1063, 138, 129), (129, 138, 142, 133), (133, 142, 136, 127), (127, 136, 140, 131), (131, 140, 141, 132), (132, 141, 139, 130), (130, 139, 135, 126), (126, 135, 143, 134), (134, 143, 137, 128), (128, 137, 1064, 1062), (232, 228, 240, 244), (239, 229, 241, 251), (228, 238, 250, 240), (236, 232, 244, 248), (233, 236, 248, 245), (231, 239, 251, 243), (237, 234, 246, 249), (234, 231, 243, 246), (230, 235, 247, 242), (238, 230, 242, 250), (229, 233, 245, 241), (235, 237, 249, 247), (250, 242, 247, 240), (240, 247, 249, 244), (244, 249, 246, 248), (248, 246, 243, 245), (245, 243, 251, 241), (9, 28, 27, 8), (8, 27, 44, 13), (13, 44, 40, 12), (12, 40, 36, 11), (11, 36, 35, 10), (10, 35, 51, 14), (14, 51, 55, 15), (15, 55, 28, 9), (3, 560, 665, 5), (5, 665, 556, 1), (6, 861, 555, 0), (7, 863, 560, 3), (4, 666, 561, 2), (0, 555, 666, 4), (2, 561, 863, 7), (79, 254, 260, 106), (67, 253, 259, 112), (90, 256, 258, 101), (101, 258, 257, 91), (66, 252, 256, 90), (112, 259, 255, 78), (1049, 1071, 254, 79), (106, 260, 252, 66), (91, 257, 253, 67), (78, 255, 1070, 1048), (262, 544, 483, 268), (266, 466, 467, 267), (265, 531, 484, 261), (1072, 1101, 531, 265), (263, 482, 468, 264), (267, 467, 1097, 1073), (268, 483, 481, 269), (264, 468, 466, 266), (269, 481, 482, 263), (170, 175, 271, 270), (180, 185, 273, 272), (190, 195, 275, 274), (200, 205, 277, 276), (185, 210, 278, 273), (215, 220, 280, 279), (210, 170, 270, 278), (220, 180, 272, 280), (195, 200, 276, 275), (175, 225, 281, 271), (205, 215, 279, 277), (225, 190, 274, 281), (171, 174, 283, 282), (181, 184, 285, 284), (191, 194, 287, 286), (201, 204, 289, 288), (184, 209, 290, 285), (216, 219, 292, 291), (209, 171, 282, 290), (219, 181, 284, 292), (194, 201, 288, 287), (174, 224, 293, 283), (204, 216, 291, 289), (224, 191, 286, 293), (383, 1081, 1076, 343), (309, 308, 319, 320), (306, 305, 316, 317), (313, 312, 323, 324), (310, 309, 320, 321), (307, 306, 317, 318), (314, 313, 324, 325), (311, 310, 321, 322), (308, 307, 318, 319), (315, 314, 325, 326), (305, 315, 326, 316), (312, 311, 322, 323), (317, 316, 327, 328), (324, 323, 334, 335), (321, 320, 331, 332), (318, 317, 328, 329), (325, 324, 335, 336), (322, 321, 332, 333), (319, 318, 329, 330), (326, 325, 336, 337), (316, 326, 337, 327), (323, 322, 333, 334), (320, 319, 330, 331), (296, 294, 336, 335), (298, 296, 335, 334), (300, 298, 334, 333), (302, 300, 333, 332), (341, 1074, 1077, 344), (344, 1077, 1078, 345), (345, 1078, 1079, 346), (294, 340, 337, 336), (337, 340, 339, 327), (327, 339, 338, 328), (339, 345, 346, 338), (340, 344, 345, 339), (294, 341, 344, 340), (380, 383, 343, 304), (307, 308, 350, 349), (314, 315, 357, 356), (315, 305, 347, 357), (311, 312, 354, 353), (308, 309, 351, 350), (305, 306, 348, 347), (312, 313, 355, 354), (309, 310, 352, 351), (306, 307, 349, 348), (313, 314, 356, 355), (310, 311, 353, 352), (370, 369, 361, 360), (372, 371, 368, 367), (371, 373, 358, 368), (375, 374, 365, 364), (369, 376, 362, 361), (373, 377, 359, 358), (374, 378, 366, 365), (376, 379, 363, 362), (377, 370, 360, 359), (378, 372, 367, 366), (379, 375, 364, 363), (362, 363, 364, 361), (361, 364, 365, 360), (360, 365, 366, 359), (359, 366, 367, 358), (368, 358, 367), (352, 353, 375, 379), (355, 356, 372, 378), (348, 349, 370, 377), (351, 352, 379, 376), (354, 355, 378, 374), (347, 348, 377, 373), (350, 351, 376, 369), (353, 354, 374, 375), (357, 347, 373, 371), (356, 357, 371, 372), (349, 350, 369, 370), (381, 382, 383, 380), (382, 1080, 1081, 383), (381, 380, 385, 386), (380, 304, 384, 385), (386, 385, 388, 389), (385, 384, 387, 388), (388, 387, 390, 391), (389, 388, 391, 392), (395, 427, 428, 396), (403, 406, 399, 400), (410, 407, 395, 396), (416, 415, 397, 393), (406, 421, 398, 399), (332, 331, 412, 413), (413, 412, 411, 414), (414, 411, 410, 415), (391, 390, 419, 404), (404, 419, 420, 405), (405, 420, 421, 406), (302, 332, 413, 418), (418, 413, 414, 417), (417, 414, 415, 416), (331, 330, 409, 412), (412, 409, 408, 411), (411, 408, 407, 410), (392, 391, 404, 401), (401, 404, 405, 402), (402, 405, 406, 403), (398, 430, 431, 399), (397, 429, 425, 393), (398, 469, 471, 430), (399, 431, 432, 400), (396, 428, 429, 397), (533, 534, 435, 436), (535, 536, 439, 440), (537, 533, 436, 437), (536, 540, 438, 439), (539, 537, 437, 433), (530, 529, 1088, 1089), (528, 527, 1085, 1086), (529, 523, 1087, 1088), (525, 528, 1086, 1082), (527, 524, 1084, 1085), (490, 485, 441, 443), (491, 1102, 1090, 442), (485, 491, 442, 441), (443, 441, 444, 446), (442, 1090, 1091, 445), (441, 442, 445, 444), (446, 444, 447, 449), (445, 1091, 1092, 448), (444, 445, 448, 447), (449, 447, 450, 452), (448, 1092, 1093, 451), (447, 448, 451, 450), (452, 450, 453, 455), (451, 1093, 1094, 454), (450, 451, 454, 453), (490, 443, 446, 486), (486, 446, 449, 487), (487, 449, 452, 488), (488, 452, 455, 489), (419, 461, 462, 420), (390, 460, 461, 419), (387, 459, 460, 390), (384, 457, 459, 387), (304, 343, 458, 456), (343, 1076, 1095, 458), (384, 304, 456, 457), (455, 453, 463, 465), (454, 1094, 1096, 464), (453, 454, 464, 463), (465, 463, 466, 468), (464, 1096, 1097, 467), (463, 464, 467, 466), (523, 438, 472, 522), (540, 430, 471, 541), (398, 421, 470, 469), (421, 420, 462, 470), (469, 470, 492, 495), (493, 495, 473, 475), (545, 493, 475, 542), (492, 489, 455, 474), (511, 515, 1108, 1107), (532, 494, 476, 521), (542, 475, 479, 543), (474, 455, 465, 478), (473, 474, 478, 477), (477, 481, 483, 479), (521, 476, 480, 520), (477, 478, 482, 481), (495, 492, 474, 473), (478, 465, 468, 482), (543, 479, 483, 544), (520, 480, 484, 531), (475, 473, 477, 479), (522, 472, 494, 532), (469, 495, 493, 471), (470, 462, 489, 492), (541, 471, 493, 545), (461, 488, 489, 462), (460, 487, 488, 461), (459, 486, 487, 460), (457, 490, 486, 459), (456, 458, 491, 485), (458, 1095, 1102, 491), (457, 456, 485, 490), (297, 299, 498, 497), (342, 295, 496, 499), (1075, 342, 499, 1104), (299, 301, 303, 498), (295, 297, 497, 496), (499, 496, 500, 503), (497, 498, 502, 501), (1104, 499, 503, 1105), (498, 303, 424, 502), (496, 497, 501, 500), (503, 500, 504, 507), (501, 502, 506, 505), (1105, 503, 507, 1106), (502, 424, 423, 506), (500, 501, 505, 504), (507, 504, 508, 511), (505, 506, 510, 509), (1106, 507, 511, 1107), (506, 423, 422, 510), (504, 505, 509, 508), (394, 514, 510, 422), (508, 512, 515, 511), (509, 513, 512, 508), (515, 519, 1109, 1108), (510, 514, 513, 509), (394, 426, 518, 514), (512, 516, 519, 515), (513, 517, 516, 512), (400, 395, 407, 403), (514, 518, 517, 513), (439, 438, 523, 529), (433, 437, 528, 525), (436, 435, 524, 527), (1087, 523, 522, 1098), (1103, 532, 521, 1099), (1099, 521, 520, 1100), (1100, 520, 531, 1101), (1098, 522, 532, 1103), (437, 436, 527, 528), (440, 439, 529, 530), (519, 526, 1083, 1109), (526, 519, 516, 434), (472, 541, 545, 494), (480, 543, 544, 484), (476, 542, 543, 480), (494, 545, 542, 476), (438, 540, 541, 472), (425, 429, 537, 539), (431, 430, 540, 536), (429, 428, 533, 537), (432, 431, 536, 535), (428, 427, 534, 533), (517, 538, 434, 516), (538, 517, 518, 426), (346, 1079, 1080, 382), (338, 346, 382, 381), (338, 381, 386, 328), (328, 386, 389, 329), (330, 329, 389, 392), (409, 330, 392, 401), (401, 402, 408, 409), (402, 403, 407, 408), (427, 395, 400, 432), (534, 427, 432, 535), (435, 534, 535, 440), (524, 435, 440, 530), (530, 1089, 1084, 524), (415, 410, 396, 397), (261, 484, 544, 262), (17, 88, 100, 21), (21, 100, 89, 19), (19, 89, 99, 23), (23, 99, 97, 18), (18, 97, 104, 20), (20, 104, 96, 16), (16, 96, 98, 22), (22, 98, 88, 17), (669, 659, 549, 567), (919, 914, 553, 568), (668, 661, 551, 569), (842, 838, 547, 566), (928, 660, 550, 915), (711, 957, 942, 680), (885, 741, 602, 869), (858, 665, 560, 840), (902, 667, 562, 890), (918, 917, 563, 570), (893, 891, 564, 571), (866, 864, 565, 572), (841, 839, 557, 573), (865, 862, 558, 574), (892, 889, 559, 575), (913, 892, 575, 822), (887, 865, 574, 821), (860, 841, 573, 820), (886, 866, 572, 819), (912, 893, 571, 818), (935, 918, 570, 817), (859, 842, 566, 823), (830, 668, 569, 816), (934, 919, 568, 815), (833, 798, 606, 827), (839, 549, 577, 843), (659, 547, 578, 671), (838, 565, 579, 844), (664, 557, 576, 670), (914, 559, 581, 920), (662, 563, 582, 673), (917, 551, 583, 921), (661, 553, 580, 672), (889, 558, 585, 894), (663, 564, 586, 675), (891, 563, 587, 895), (662, 559, 584, 674), (862, 557, 589, 867), (664, 565, 590, 677), (864, 564, 591, 868), (663, 558, 588, 676), (823, 566, 593, 824), (669, 567, 594, 679), (814, 548, 595, 825), (658, 546, 592, 678), (845, 596, 986, 989), (943, 952, 1038, 1031), (684, 946, 1016, 1017), (956, 687, 1003, 1006), (793, 963, 944, 682), (710, 648, 597, 681), (776, 961, 946, 684), (792, 790, 599, 683), (749, 959, 948, 686), (852, 649, 596, 845), (775, 774, 601, 685), (933, 791, 598, 922), (747, 743, 603, 687), (911, 777, 600, 896), (803, 799, 604, 688), (802, 800, 607, 689), (832, 801, 605, 826), (854, 651, 613, 846), (851, 646, 612, 847), (713, 653, 614, 690), (709, 647, 615, 691), (853, 652, 608, 848), (850, 644, 609, 849), (712, 650, 611, 692), (708, 645, 610, 693), (725, 726, 619, 694), (737, 738, 618, 695), (724, 727, 623, 696), (736, 739, 622, 697), (878, 723, 620, 870), (882, 735, 621, 871), (877, 722, 616, 872), (881, 734, 617, 873), (906, 752, 629, 897), (908, 764, 628, 898), (761, 757, 630, 698), (767, 765, 631, 699), (759, 750, 627, 700), (766, 763, 626, 701), (904, 755, 624, 899), (907, 762, 625, 900), (932, 785, 637, 923), (930, 780, 636, 924), (789, 787, 638, 702), (783, 781, 639, 703), (788, 784, 635, 704), (782, 779, 634, 705), (931, 786, 632, 925), (929, 778, 633, 926), (824, 593, 643, 828), (679, 594, 641, 706), (678, 592, 642, 707), (825, 595, 640, 829), (692, 611, 645, 708), (848, 608, 644, 850), (690, 614, 647, 709), (846, 613, 646, 851), (856, 655, 649, 852), (715, 657, 648, 710), (855, 656, 949, 958), (714, 654, 957, 711), (670, 576, 650, 712), (843, 577, 652, 853), (671, 578, 653, 713), (844, 579, 651, 854), (693, 610, 654, 714), (849, 609, 656, 855), (691, 615, 657, 715), (847, 612, 655, 856), (609, 691, 715, 656), (612, 693, 714, 655), (577, 671, 713, 652), (579, 670, 712, 651), (655, 714, 711, 649), (656, 715, 710, 949), (608, 690, 709, 644), (613, 692, 708, 646), (595, 678, 707, 640), (593, 679, 706, 643), (780, 782, 705, 636), (785, 788, 704, 637), (778, 783, 703, 633), (786, 789, 702, 632), (764, 766, 701, 628), (752, 759, 700, 629), (762, 767, 699, 625), (755, 761, 698, 624), (734, 736, 697, 617), (722, 724, 696, 616), (735, 737, 695, 621), (723, 725, 694, 620), (646, 708, 693, 612), (651, 712, 692, 613), (644, 709, 691, 609), (652, 713, 690, 608), (836, 813, 979, 980), (813, 811, 975, 979), (801, 802, 689, 605), (798, 803, 688, 606), (955, 747, 687, 956), (953, 775, 685, 954), (741, 749, 686, 602), (951, 792, 683, 952), (777, 776, 684, 600), (949, 710, 681, 950), (791, 793, 682, 598), (948, 947, 999, 1000), (600, 684, 1017, 1018), (598, 682, 1033, 1034), (942, 941, 983, 984), (548, 658, 678, 595), (566, 669, 679, 593), (564, 663, 676, 591), (557, 664, 677, 589), (563, 662, 674, 587), (558, 663, 675, 585), (551, 661, 672, 583), (559, 662, 673, 581), (565, 664, 670, 579), (549, 659, 671, 577), (815, 568, 668, 830), (888, 554, 667, 902), (837, 556, 665, 858), (649, 711, 680, 596), (916, 552, 660, 928), (568, 553, 661, 668), (566, 547, 659, 669), (589, 677, 721, 719), (591, 676, 720, 718), (868, 591, 718, 875), (867, 589, 719, 876), (676, 588, 717, 720), (677, 590, 716, 721), (719, 721, 725, 723), (718, 720, 724, 722), (875, 718, 722, 877), (876, 719, 723, 878), (720, 717, 727, 724), (721, 716, 726, 725), (620, 694, 733, 730), (616, 696, 732, 728), (872, 616, 728, 879), (870, 620, 730, 880), (696, 623, 731, 732), (694, 619, 729, 733), (730, 733, 737, 735), (728, 732, 736, 734), (879, 728, 734, 881), (880, 730, 735, 882), (732, 731, 739, 736), (733, 729, 738, 737), (617, 697, 748, 740), (740, 748, 749, 741), (621, 695, 746, 742), (742, 746, 747, 955), (695, 618, 744, 746), (746, 744, 743, 747), (697, 622, 745, 748), (748, 745, 959, 749), (871, 621, 742, 883), (883, 742, 955, 960), (873, 617, 740, 884), (884, 740, 741, 885), (585, 675, 760, 754), (754, 760, 761, 755), (587, 674, 758, 753), (753, 758, 759, 752), (894, 585, 754, 903), (903, 754, 755, 904), (674, 584, 751, 758), (758, 751, 750, 759), (675, 586, 756, 760), (760, 756, 757, 761), (895, 587, 753, 905), (905, 753, 752, 906), (624, 698, 767, 762), (629, 700, 766, 764), (899, 624, 762, 907), (700, 627, 763, 766), (698, 630, 765, 767), (897, 629, 764, 908), (628, 701, 773, 771), (625, 699, 772, 768), (898, 628, 771, 909), (699, 631, 769, 772), (701, 626, 770, 773), (900, 625, 768, 910), (771, 773, 776, 777), (768, 772, 775, 953), (909, 771, 777, 911), (772, 769, 774, 775), (773, 770, 961, 776), (910, 768, 953, 962), (632, 702, 783, 778), (637, 704, 782, 780), (925, 632, 778, 929), (704, 635, 779, 782), (702, 638, 781, 783), (923, 637, 780, 930), (581, 673, 789, 786), (583, 672, 788, 785), (920, 581, 786, 931), (672, 580, 784, 788), (673, 582, 787, 789), (921, 583, 785, 932), (636, 705, 793, 791), (633, 703, 792, 951), (924, 636, 791, 933), (703, 639, 790, 792), (705, 634, 963, 793), (926, 633, 951, 964), (806, 809, 937, 938), (805, 808, 797, 796), (835, 805, 796, 831), (808, 804, 794, 797), (809, 807, 795, 937), (834, 806, 938, 939), (640, 707, 803, 798), (643, 706, 802, 801), (828, 643, 801, 832), (706, 641, 800, 802), (707, 642, 799, 803), (829, 640, 798, 833), (827, 606, 806, 834), (688, 604, 807, 809), (689, 607, 804, 808), (826, 605, 805, 835), (605, 689, 808, 805), (606, 688, 809, 806), (796, 797, 811, 813), (831, 796, 813, 836), (797, 794, 812, 811), (937, 795, 810, 936), (794, 939, 940, 812), (795, 831, 836, 810), (604, 826, 835, 807), (607, 827, 834, 804), (641, 829, 833, 800), (642, 828, 832, 799), (804, 834, 939, 794), (807, 835, 831, 795), (552, 815, 830, 660), (965, 936, 976, 982), (594, 825, 829, 641), (592, 824, 828, 642), (811, 812, 978, 975), (812, 940, 981, 978), (799, 832, 826, 604), (940, 965, 982, 981), (567, 814, 825, 594), (546, 823, 824, 592), (800, 833, 827, 607), (916, 934, 815, 552), (660, 830, 816, 550), (840, 859, 823, 546), (915, 935, 817, 562), (890, 912, 818, 561), (863, 886, 819, 560), (837, 860, 820, 556), (861, 887, 821, 555), (888, 913, 822, 554), (548, 814, 860, 837), (560, 819, 859, 840), (548, 837, 858, 658), (950, 681, 987, 988), (615, 847, 856, 657), (610, 849, 855, 654), (578, 844, 854, 653), (576, 843, 853, 650), (654, 855, 958, 957), (657, 856, 852, 648), (614, 846, 851, 647), (611, 848, 850, 645), (645, 850, 849, 610), (650, 853, 848, 611), (647, 851, 847, 615), (653, 854, 846, 614), (648, 852, 845, 597), (681, 597, 990, 987), (547, 838, 844, 578), (557, 839, 843, 576), (819, 572, 842, 859), (814, 567, 841, 860), (567, 549, 839, 841), (658, 858, 840, 546), (572, 565, 838, 842), (556, 820, 887, 861), (561, 818, 886, 863), (744, 884, 885, 743), (618, 873, 884, 744), (745, 883, 960, 959), (622, 871, 883, 745), (731, 880, 882, 739), (729, 879, 881, 738), (623, 870, 880, 731), (619, 872, 879, 729), (717, 876, 878, 727), (716, 875, 877, 726), (588, 867, 876, 717), (590, 868, 875, 716), (687, 603, 1004, 1003), (738, 881, 873, 618), (726, 877, 872, 619), (739, 882, 871, 622), (727, 878, 870, 623), (869, 602, 1002, 1005), (565, 864, 868, 590), (558, 862, 867, 588), (818, 571, 866, 886), (820, 573, 865, 887), (573, 557, 862, 865), (571, 564, 864, 866), (743, 885, 869, 603), (555, 821, 913, 888), (562, 817, 912, 890), (770, 910, 962, 961), (769, 909, 911, 774), (626, 900, 910, 770), (631, 898, 909, 769), (630, 897, 908, 765), (627, 899, 907, 763), (756, 905, 906, 757), (586, 895, 905, 756), (751, 903, 904, 750), (584, 894, 903, 751), (555, 888, 902, 666), (896, 600, 1018, 1021), (763, 907, 900, 626), (750, 904, 899, 627), (765, 908, 898, 631), (757, 906, 897, 630), (774, 911, 896, 601), (601, 896, 1021, 1020), (564, 891, 895, 586), (559, 889, 894, 584), (817, 570, 893, 912), (821, 574, 892, 913), (574, 558, 889, 892), (570, 563, 891, 893), (666, 902, 890, 561), (550, 816, 935, 915), (554, 822, 934, 916), (634, 926, 964, 963), (639, 924, 933, 790), (582, 921, 932, 787), (580, 920, 931, 784), (638, 923, 930, 781), (635, 925, 929, 779), (554, 916, 928, 667), (682, 944, 1032, 1033), (779, 929, 926, 634), (784, 931, 925, 635), (781, 930, 924, 639), (787, 932, 923, 638), (790, 933, 922, 599), (599, 922, 1037, 1036), (563, 917, 921, 582), (553, 914, 920, 580), (822, 575, 919, 934), (816, 569, 918, 935), (569, 551, 917, 918), (667, 928, 915, 562), (575, 559, 914, 919), (810, 836, 980, 974), (940, 939, 938, 965), (936, 810, 974, 976), (965, 938, 937, 936), (941, 958, 949, 950), (942, 957, 958, 941), (947, 960, 955, 956), (948, 959, 960, 947), (945, 962, 953, 954), (946, 961, 962, 945), (943, 964, 951, 952), (944, 963, 964, 943), (977, 970, 971, 972), (976, 974, 969, 968), (975, 978, 971, 970), (980, 979, 967, 966), (979, 975, 970, 967), (966, 967, 970, 977), (969, 966, 977, 968), (974, 980, 966, 969), (968, 977, 972, 973), (978, 981, 972, 971), (972, 981, 982, 973), (973, 982, 976, 968), (986, 985, 992, 993), (990, 989, 996, 997), (987, 990, 997, 994), (983, 988, 995, 857), (680, 942, 984, 985), (597, 845, 989, 990), (596, 680, 985, 986), (941, 950, 988, 983), (998, 994, 997, 996), (857, 995, 994, 998), (991, 857, 998, 992), (992, 998, 996, 993), (989, 986, 993, 996), (985, 984, 991, 992), (988, 987, 994, 995), (984, 983, 857, 991), (1004, 1005, 1012, 1011), (1006, 1003, 1010, 1013), (999, 1006, 1013, 874), (1000, 999, 874, 1007), (947, 956, 1006, 999), (603, 869, 1005, 1004), (602, 686, 1001, 1002), (686, 948, 1000, 1001), (1014, 1010, 1011, 1012), (874, 1013, 1010, 1014), (1007, 874, 1014, 1008), (1008, 1014, 1012, 1009), (1002, 1001, 1008, 1009), (1005, 1002, 1009, 1012), (1001, 1000, 1007, 1008), (1003, 1004, 1011, 1010), (1018, 1017, 1024, 1025), (1020, 1021, 1028, 1027), (1022, 1019, 1026, 1029), (1015, 1022, 1029, 901), (685, 601, 1020, 1019), (945, 954, 1022, 1015), (954, 685, 1019, 1022), (946, 945, 1015, 1016), (1030, 1026, 1027, 1028), (901, 1029, 1026, 1030), (1023, 901, 1030, 1024), (1024, 1030, 1028, 1025), (1021, 1018, 1025, 1028), (1017, 1016, 1023, 1024), (1019, 1020, 1027, 1026), (1016, 1015, 901, 1023), (1031, 1038, 1045, 927), (1032, 1031, 927, 1039), (1035, 1036, 1043, 1042), (1033, 1032, 1039, 1040), (952, 683, 1035, 1038), (683, 599, 1036, 1035), (944, 943, 1031, 1032), (922, 598, 1034, 1037), (1046, 1042, 1043, 1044), (927, 1045, 1042, 1046), (1039, 927, 1046, 1040), (1040, 1046, 1044, 1041), (1038, 1035, 1042, 1045), (1036, 1037, 1044, 1043), (1034, 1033, 1040, 1041), (1037, 1034, 1041, 1044), (1, 556, 861, 6), (294, 295, 342, 341), (296, 297, 295, 294), (298, 299, 297, 296), (300, 301, 299, 298), (302, 303, 301, 300), (418, 424, 303, 302), (417, 423, 424, 418), (416, 422, 423, 417), (393, 394, 422, 416), (425, 426, 394, 393), (539, 538, 426, 425), (433, 434, 538, 539), (525, 526, 434, 433), (1082, 1083, 526, 525), (341, 342, 1075, 1074), (80, 1115, 1113, 1050), (81, 1114, 1120, 107), (69, 1111, 1119, 113), (92, 1116, 1118, 102), (102, 1118, 1117, 93), (68, 1110, 1116, 92), (113, 1119, 1115, 80), (1051, 1112, 1114, 81), (107, 1120, 1110, 68), (93, 1117, 1111, 69), (82, 1125, 1131, 1057), (83, 1124, 1130, 108), (71, 1122, 1129, 114), (94, 1126, 1128, 103), (103, 1128, 1127, 95), (70, 1121, 1126, 94), (114, 1129, 1125, 82), (1052, 1123, 1124, 83), (108, 1130, 1121, 70), (95, 1127, 1122, 71), (254, 1136, 1142, 260), (253, 1133, 1141, 259), (256, 1138, 1140, 258), (258, 1140, 1139, 257), (252, 1132, 1138, 256), (259, 1141, 1137, 255), (1071, 1135, 1136, 254), (260, 1142, 1132, 252), (257, 1139, 1133, 253), (255, 1137, 1134, 1070)])
me_cube_000.polygons.foreach_set('use_smooth', [True] * 1108)
me_cube_000.use_remesh_preserve_volume = False
me_cube_000.use_remesh_preserve_attributes = False
me_cube_000.use_mirror_vertex_groups = False
me_cube_000.update()

# ---- objects
ob_cube_000 = bpy.data.objects.new('Cube.000', me_cube_000)

# ---- transforms, parenting, visibility, modifiers, constraints
ob_cube_000.location = (7.451e-09, 0.0, 0.0)
ob_cube_000.scale = (0.5576, 1.074, 1.074)
ob_cube_000.lineart.crease_threshold = 0.0
_m = ob_cube_000.modifiers.new('Mirror', 'MIRROR')
_m.use_clip = True
_m = ob_cube_000.modifiers.new('Subsurf', 'SUBSURF')
_m.uv_smooth = 'PRESERVE_CORNERS'
_m.quality = 2
_m.show_only_control_edges = False

# ---- collection membership
col_collection_1.objects.link(ob_cube_000)

# ---- scene / render settings (as saved in the file)
scene.frame_start = 1; scene.frame_end = 250; scene.frame_set(1)
scene.render.engine = 'CYCLES'
scene.render.resolution_percentage = 50
scene.render.dither_intensity = 0.0
scene.cycles.use_denoising = False
scene.cycles.samples = 128
scene.cycles.sampling_pattern = 'TABULATED_SOBOL'
scene.cycles.use_adaptive_sampling = False
scene.cycles.use_light_tree = False
scene.cycles.blur_glossy = 0.0
scene.cycles.sample_clamp_indirect = 0.0
scene.view_settings.view_transform = 'Standard'
bpy.context.view_layer.update()

# ---- added for rendering (the .blend has no active camera and no usable light): camera, sun
cam_auto = bpy.data.cameras.new('AutoCamera')
cam_auto.lens = 50.0
cam_auto.sensor_width = 36.0
cam_auto.clip_end = 1000.0
ob_auto_camera = bpy.data.objects.new('AutoCamera', cam_auto)
scene.collection.objects.link(ob_auto_camera)
ob_auto_camera.location = (5.97916, -8.30159, 7.20689)
ob_auto_camera.rotation_euler = (1.09748, -7.21219e-08, 0.694738)
scene.camera = ob_auto_camera
light_auto_sun = bpy.data.lights.new('AutoSun', 'SUN')
light_auto_sun.energy = 3.0
light_auto_sun.angle = 0.0523599
ob_auto_sun = bpy.data.objects.new('AutoSun', light_auto_sun)
scene.collection.objects.link(ob_auto_sun)
ob_auto_sun.rotation_euler = (0.872665, 0.174533, 0.523599)
bpy.context.view_layer.update()

